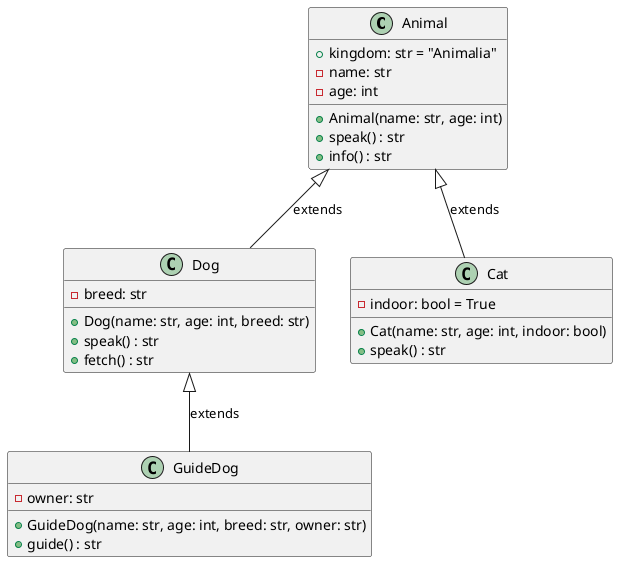

The diagram above was rendered by PlantUML. Its source (embedded in the PNG):
@startuml
class Animal {
    + kingdom: str = "Animalia"
    - name: str
    - age: int
    + Animal(name: str, age: int)
    + speak() : str
    + info() : str
}

class Dog {
    - breed: str
    + Dog(name: str, age: int, breed: str)
    + speak() : str
    + fetch() : str
}

class Cat {
    - indoor: bool = True
    + Cat(name: str, age: int, indoor: bool)
    + speak() : str
}

class GuideDog {
    - owner: str
    + GuideDog(name: str, age: int, breed: str, owner: str)
    + guide() : str
}

Animal <|-- Dog : extends
Animal <|-- Cat : extends
Dog <|-- GuideDog : extends
@enduml